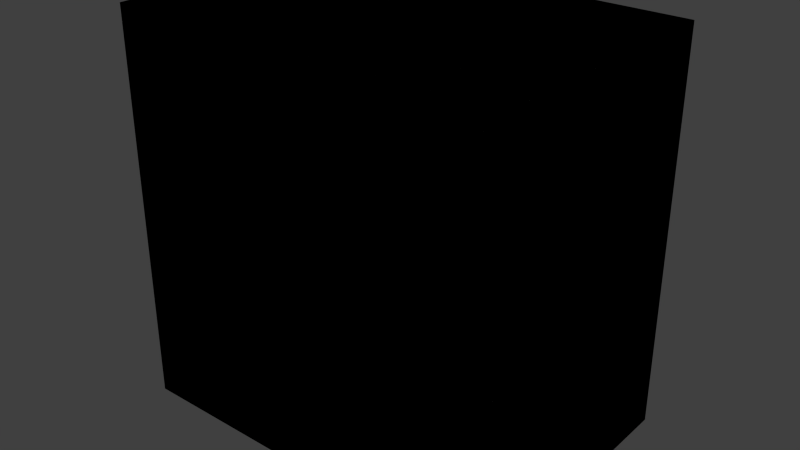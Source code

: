 # Source: shape.blend  (saved by Blender 2.67.0; exported with 4.5.12 LTS)
import bpy
from mathutils import Matrix  # noqa: F401  (used for matrix-valued properties, if any)

bpy.ops.wm.read_factory_settings(use_empty=True)
scene = bpy.context.scene
scene.name = 'Scene'

# ---- collections
col_collection_1 = bpy.data.collections.new('Collection 1'); scene.collection.children.link(col_collection_1)

# ---- materials (node trees are filled in below, after node groups)
mat_fr1tz_alux1_shapes_collisionmat = bpy.data.materials.new('fr1tz_alux1_shapes_collisionmat')
mat_fr1tz_alux1_shapes_collisionmat.alpha_threshold = 0.0
mat_fr1tz_alux1_shapes_collisionmat.use_transparent_shadow = False
mat_fr1tz_alux1_shapes_collisionmat.diffuse_color = (0.2079, 0.1918, 0.1943, 1.0)
mat_fr1tz_alux1_shapes_collisionmat.specular_color = (0.3185, 0.3185, 0.3185)
mat_fr1tz_alux1_shapes_collisionmat.roughness = 0.5
mat_fr1tz_alux1_shapes_collisionmat.line_color = (0.0, 0.0, 0.0, 1.0)
mat_fr1tz_alux1_shapes_crackpack_p1_imagemat1 = bpy.data.materials.new('fr1tz_alux1_shapes_crackpack_p1_imagemat1')
mat_fr1tz_alux1_shapes_crackpack_p1_imagemat1.alpha_threshold = 0.0
mat_fr1tz_alux1_shapes_crackpack_p1_imagemat1.use_transparent_shadow = False
mat_fr1tz_alux1_shapes_crackpack_p1_imagemat1.roughness = 0.5
mat_fr1tz_alux1_shapes_crackpack_p1_imagemat1.line_color = (0.0, 0.0, 0.0, 1.0)

# ---- material node trees

# ---- world
world_world = bpy.data.worlds.new('World'); scene.world = world_world
world_world.color = (0.05088, 0.05088, 0.05088)
world_world.use_sun_shadow = False
world_world.sun_shadow_jitter_overblur = 0.0
world_world.cycles.sampling_method = 'MANUAL'
world_world.cycles.sample_map_resolution = 256

# ---- meshes
me_cube_001 = bpy.data.meshes.new('Cube.001')
me_cube_001.from_pydata([(-0.1419, -0.09438, -0.1419), (-0.1419, 0.09438, -0.1419), (0.1419, 0.09438, -0.1419), (0.1419, -0.09438, -0.1419), (-0.1419, -0.09438, 0.1419), (-0.1419, 0.09438, 0.1419), (0.1419, 0.09438, 0.1419), (0.1419, -0.09438, 0.1419)], [], [(4, 5, 1, 0), (5, 6, 2, 1), (6, 7, 3, 2), (7, 4, 0, 3), (0, 1, 2, 3), (7, 6, 5, 4)])
me_cube_001.materials.append(mat_fr1tz_alux1_shapes_collisionmat)
me_cube_001.use_remesh_preserve_volume = False
me_cube_001.use_remesh_preserve_attributes = False
me_cube_001.use_mirror_vertex_groups = False
me_cube_001.update()
me_cube = bpy.data.meshes.new('Cube')
me_cube.from_pydata([(-0.1419, -0.09438, -0.1419), (-0.1419, 0.09438, -0.1419), (0.1419, 0.09438, -0.1419), (0.1419, -0.09438, -0.1419), (-0.1419, -0.09438, 0.1419), (-0.1419, 0.09438, 0.1419), (0.1419, 0.09438, 0.1419), (0.1419, -0.09438, 0.1419)], [], [(4, 5, 1, 0), (5, 6, 2, 1), (6, 7, 3, 2), (7, 4, 0, 3), (0, 1, 2, 3), (7, 6, 5, 4)])
me_cube.materials.append(mat_fr1tz_alux1_shapes_crackpack_p1_imagemat1)
me_cube.use_remesh_preserve_volume = False
me_cube.use_remesh_preserve_attributes = False
me_cube.use_mirror_vertex_groups = False
me_cube.update()

# ---- objects
ob_collision_1 = bpy.data.objects.new('Collision-1', me_cube_001)
ob_cube = bpy.data.objects.new('Cube', me_cube)

# ---- transforms, parenting, visibility, modifiers, constraints
ob_collision_1.location = (0.0, 0.0, 0.1452)
ob_collision_1.lineart.crease_threshold = 0.0
ob_cube.location = (0.0, 0.0, 0.1452)
ob_cube.lineart.crease_threshold = 0.0

# ---- collection membership
col_collection_1.objects.link(ob_collision_1)
col_collection_1.objects.link(ob_cube)

# ---- scene / render settings (as saved in the file)
scene.frame_start = 1; scene.frame_end = 250; scene.frame_set(1)
scene.render.engine = 'BLENDER_EEVEE_NEXT'
scene.render.image_settings.color_mode = 'RGB'
scene.render.image_settings.compression = 90
scene.render.resolution_percentage = 50
scene.render.dither_intensity = 0.0
scene.render.use_bake_clear = False
scene.render.bake_margin = 2
scene.render.bake_bias = 0.0
scene.cycles.use_denoising = False
scene.cycles.samples = 10
scene.cycles.sampling_pattern = 'TABULATED_SOBOL'
scene.cycles.light_sampling_threshold = 0.0
scene.cycles.use_adaptive_sampling = False
scene.cycles.use_light_tree = False
scene.cycles.blur_glossy = 0.0
scene.cycles.volume_bounces = 1
scene.cycles.pixel_filter_type = 'GAUSSIAN'
scene.cycles.sample_clamp_indirect = 0.0
scene.view_settings.view_transform = 'Standard'
bpy.context.view_layer.update()

# ---- added for rendering (the .blend has no active camera and no usable light): camera, sun
cam_auto = bpy.data.cameras.new('AutoCamera')
cam_auto.lens = 50.0
cam_auto.sensor_width = 36.0
cam_auto.clip_end = 1000.0
ob_auto_camera = bpy.data.objects.new('AutoCamera', cam_auto)
scene.collection.objects.link(ob_auto_camera)
ob_auto_camera.location = (0.410342, -0.492411, 0.473433)
ob_auto_camera.rotation_euler = (1.09748, -7.21219e-08, 0.694738)
scene.camera = ob_auto_camera
light_auto_sun = bpy.data.lights.new('AutoSun', 'SUN')
light_auto_sun.energy = 3.0
light_auto_sun.angle = 0.0523599
ob_auto_sun = bpy.data.objects.new('AutoSun', light_auto_sun)
scene.collection.objects.link(ob_auto_sun)
ob_auto_sun.rotation_euler = (0.872665, 0.174533, 0.523599)
bpy.context.view_layer.update()
